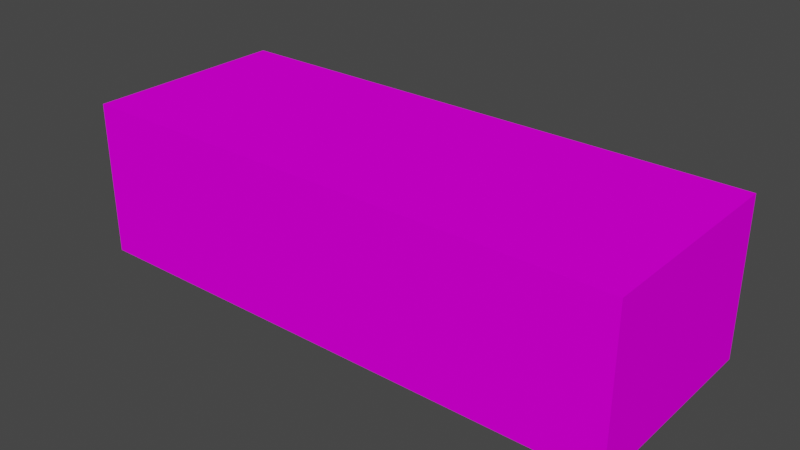 # Source: Crate01.blend  (saved by Blender 3.6.11; exported with 4.5.12 LTS)
import bpy
from mathutils import Matrix  # noqa: F401  (used for matrix-valued properties, if any)

bpy.ops.wm.read_factory_settings(use_empty=True)
scene = bpy.context.scene
scene.name = 'Scene'

# ---- collections
col_collection = bpy.data.collections.new('Collection'); scene.collection.children.link(col_collection)

# ---- images (referenced by path relative to the original .blend; pixels are not part of the script)
import os
ASSET_DIR = os.environ.get("B2B_ASSET_DIR", "")  # directory of the original .blend (textures are referenced by path, not embedded)
HERE = os.path.dirname(os.path.abspath(__file__))  # packed textures are extracted next to this script under _unpacked/

def load_image(name, relpath, width, height, colorspace="sRGB"):
    """Load a texture the original file referenced (path relative to the .blend, or extracted next to this script)."""
    p = next((c for c in (os.path.join(HERE, relpath), os.path.join(ASSET_DIR, relpath)) if relpath and os.path.exists(c)), "")
    if p:
        img = bpy.data.images.load(p, check_existing=True)
        img.name = name
    else:  # same state as the original file: an image datablock whose file is absent (Cycles renders it pink)
        img = bpy.data.images.new(name, width, height)
        img.source = "FILE"
        img.filepath = "//" + (relpath or name)
    img.colorspace_settings.name = colorspace
    return img
img_crate01_a_png_001 = load_image('Crate01_a.png.001', 'Crate01_a.png', 1024, 1024, 'sRGB')

# ---- materials (node trees are filled in below, after node groups)
mat_material = bpy.data.materials.new('Material')
mat_material.alpha_threshold = 0.0
mat_material.use_transparent_shadow = False
mat_material.line_color = (0.0, 0.0, 0.0, 1.0)

# ---- material node trees
mat_material.use_nodes = True; mat_material.node_tree.nodes.clear()
_N = mat_material.node_tree.nodes; _L = mat_material.node_tree.links
n0 = _N.new('ShaderNodeOutputMaterial'); n0.name = 'Material Output'; n0.location = (300, 300)
n1 = _N.new('ShaderNodeBsdfPrincipled'); n1.name = 'Principled BSDF'; n1.location = (10, 300)
n1.distribution = 'GGX'
n1.subsurface_method = 'RANDOM_WALK_SKIN'
n1.inputs[2].default_value = 0.4
n1.inputs[3].default_value = 1.45
n1.inputs[13].default_value = 0.0
n1.inputs[27].default_value = (0.0, 0.0, 0.0, 1.0)
n1.inputs[28].default_value = 1.0
n2 = _N.new('ShaderNodeTexImage'); n2.name = 'Image Texture'; n2.location = (-280, 280)
n2.image = img_crate01_a_png_001
n2.interpolation = 'Closest'
_L.new(n1.outputs[0], n0.inputs[0])
_L.new(n2.outputs[0], n1.inputs[0])
n0.is_active_output = True

# ---- world
world_world = bpy.data.worlds.new('World'); scene.world = world_world
world_world.use_nodes = True; world_world.node_tree.nodes.clear()
_N = world_world.node_tree.nodes; _L = world_world.node_tree.links
n0 = _N.new('ShaderNodeOutputWorld'); n0.name = 'World Output'; n0.location = (300, 300)
n1 = _N.new('ShaderNodeBackground'); n1.name = 'Background'; n1.location = (10, 300)
n1.inputs[0].default_value = (0.05088, 0.05088, 0.05088, 1.0)
_L.new(n1.outputs[0], n0.inputs[0])
n0.is_active_output = True
world_world.color = (0.05088, 0.05088, 0.05088)
world_world.use_sun_shadow = False
world_world.sun_shadow_jitter_overblur = 0.0

# ---- meshes
me_cube = bpy.data.meshes.new('Cube')
me_cube.from_pydata([(0.9375, 0.3125, 0.485), (1.0, 0.375, -0.015), (0.9375, -0.3125, 0.485), (1.0, -0.375, -0.015), (-0.9375, 0.3125, 0.485), (-1.0, 0.375, -0.015), (-0.9375, -0.3125, 0.485), (-1.0, -0.375, -0.015), (1.0, -0.375, 0.485), (-1.0, -0.375, 0.485), (1.0, 0.375, 0.485), (-1.0, 0.375, 0.485), (0.9375, -0.3125, 0.0475), (-0.9375, -0.3125, 0.0475), (0.9375, 0.3125, 0.0475), (-0.9375, 0.3125, 0.0475)], [], [(4, 6, 13, 15), (3, 8, 9, 7), (7, 9, 11, 5), (5, 1, 3, 7), (1, 10, 8, 3), (5, 11, 10, 1), (2, 6, 9, 8), (0, 2, 8, 10), (6, 4, 11, 9), (4, 0, 10, 11), (14, 15, 13, 12), (6, 2, 12, 13), (0, 4, 15, 14), (2, 0, 14, 12)])
_uv = me_cube.uv_layers.new(name='UVMap')
_uv.uv.foreach_set('vector', [0.1019, 0.1867, 0.1019, 0.0171, 0.2206, 0.0171, 0.2206, 0.1867, 1.0, 0.5469, 1.0, 0.9537, 0.0, 0.9537, 0.0, 0.5469, 0.8164, -8.941e-08, 0.8164, 0.4068, 0.6129, 0.4068, 0.6129, -2.98e-08, -1.49e-08, 0.01628, 1.0, 0.01628, 1.0, 0.4375, 1.49e-08, 0.4375, 0.2036, 1.192e-07, 0.2036, 0.4068, 0.0001488, 0.4068, 0.0001488, 1.49e-07, 1.0, -2.98e-08, 1.0, 0.4068, 0.0, 0.4068, 0.0, 1.192e-07, 0.2206, 0.3054, 0.7292, 0.3054, 0.7462, 0.3223, 0.2036, 0.3223, 0.8479, 0.1867, 0.8479, 0.01711, 0.8649, 0.00015, 0.8649, 0.2036, 0.1019, 0.0171, 0.1019, 0.1867, 0.08493, 0.2036, 0.08493, 0.0001488, 0.2206, 0.3054, 0.7292, 0.3054, 0.7462, 0.3223, 0.2036, 0.3223, 0.7292, 0.1867, 0.2206, 0.1867, 0.2206, 0.0171, 0.7292, 0.01711, 0.7292, 0.3054, 0.2206, 0.3054, 0.2206, 0.1867, 0.7292, 0.1867, 0.7292, 0.3054, 0.2206, 0.3054, 0.2206, 0.1867, 0.7292, 0.1867, 0.8479, 0.01711, 0.8479, 0.1867, 0.7292, 0.1867, 0.7292, 0.01711])
me_cube.materials.append(mat_material)
me_cube.use_mirror_vertex_groups = False
me_cube.update()
me_cube_001 = bpy.data.meshes.new('Cube.001')
me_cube_001.from_pydata([(-1.002, -0.3738, -0.581), (-1.002, -0.3738, -0.5185), (-1.002, 0.3762, -0.581), (-1.002, 0.3762, -0.5185), (0.9978, -0.3738, -0.581), (0.9978, -0.3738, -0.5185), (0.9978, 0.3762, -0.581), (0.9978, 0.3762, -0.5185), (-0.6897, -0.3738, -0.5185), (-0.5647, -0.3738, -0.5185), (-0.5647, -0.3738, -0.5185), (-0.6897, -0.3738, -0.5185)], [(9, 10), (11, 8)], [(0, 1, 3, 2), (2, 3, 7, 6), (6, 7, 5, 4), (4, 5, 1, 0), (2, 6, 4, 0), (7, 3, 1, 5)])
_uv = me_cube_001.uv_layers.new(name='UVMap')
_uv.uv.foreach_set('vector', [0.8164, 0.9691, 0.8164, 0.9998, 0.6129, 0.9998, 0.6129, 0.9691, -2.98e-08, 0.9998, -2.98e-08, 0.9691, 1.0, 0.9691, 1.0, 0.9998, 0.6129, 0.9998, 0.6129, 0.9691, 0.8164, 0.9691, 0.8164, 0.9998, 1.0, 0.9691, 1.0, 0.9998, 1.49e-08, 0.9998, 0.0, 0.9691, 1.0, 0.4375, 0.0, 0.4375, 0.0, 1.192e-07, 1.0, -1.192e-07, 1.0, 0.4375, 0.0, 0.4375, 1.49e-08, -1.49e-08, 1.0, 1.49e-08])
me_cube_001.materials.append(mat_material)
me_cube_001.update()

# ---- objects
ob_crate01 = bpy.data.objects.new('Crate01', me_cube)
ob_crate01lid = bpy.data.objects.new('Crate01Lid', me_cube_001)

# ---- transforms, parenting, visibility, modifiers, constraints
ob_crate01.location = (0.0, 0.0, 0.03)
ob_crate01.lock_rotations_4d = False
ob_crate01.empty_display_type = 'ARROWS'
ob_crate01.lineart.crease_threshold = 0.0
ob_crate01lid.location = (0.002232, -0.001223, 1.096)

# ---- collection membership
col_collection.objects.link(ob_crate01)
col_collection.objects.link(ob_crate01lid)

# ---- scene / render settings (as saved in the file)
scene.frame_start = 1; scene.frame_end = 250; scene.frame_set(1)
scene.render.engine = 'BLENDER_EEVEE_NEXT'
scene.cycles.sampling_pattern = 'TABULATED_SOBOL'
scene.cycles.use_light_tree = False
scene.view_settings.view_transform = 'Filmic'
bpy.context.view_layer.update()

# ---- added for rendering (the .blend has no active camera and no usable light): camera, sun
cam_auto = bpy.data.cameras.new('AutoCamera')
cam_auto.lens = 50.0
cam_auto.sensor_width = 36.0
cam_auto.clip_end = 1000.0
ob_auto_camera = bpy.data.objects.new('AutoCamera', cam_auto)
scene.collection.objects.link(ob_auto_camera)
ob_auto_camera.location = (2.04366, -2.45239, 1.93118)
ob_auto_camera.rotation_euler = (1.09748, -7.21219e-08, 0.694738)
scene.camera = ob_auto_camera
light_auto_sun = bpy.data.lights.new('AutoSun', 'SUN')
light_auto_sun.energy = 3.0
light_auto_sun.angle = 0.0523599
ob_auto_sun = bpy.data.objects.new('AutoSun', light_auto_sun)
scene.collection.objects.link(ob_auto_sun)
ob_auto_sun.rotation_euler = (0.872665, 0.174533, 0.523599)
bpy.context.view_layer.update()
